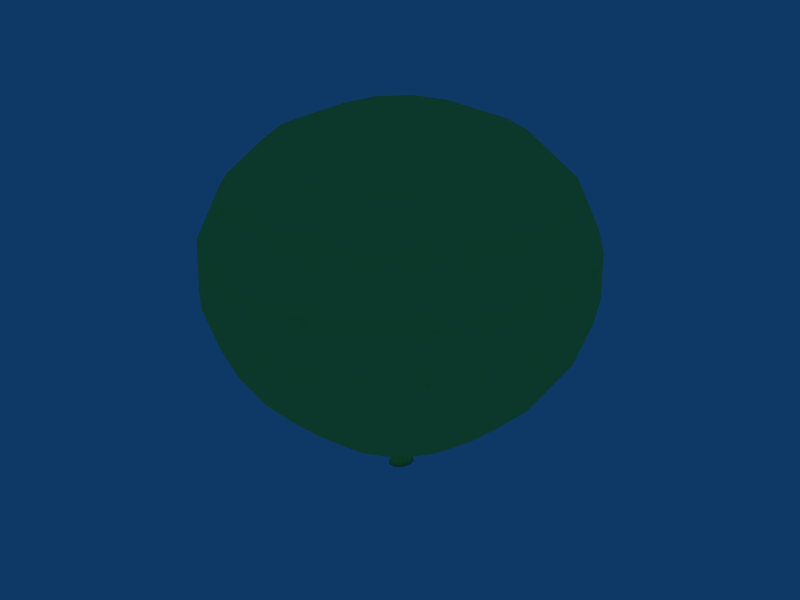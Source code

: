 # Source: balloon.blend  (saved by Blender 2.49.2; exported with 4.5.12 LTS)
import bpy
from mathutils import Matrix  # noqa: F401  (used for matrix-valued properties, if any)

bpy.ops.wm.read_factory_settings(use_empty=True)
scene = bpy.context.scene
scene.name = 'Scene'

# ---- collections
col_collection_1 = bpy.data.collections.new('Collection 1'); scene.collection.children.link(col_collection_1)

# ---- materials (node trees are filled in below, after node groups)
mat_material_001 = bpy.data.materials.new('Material.001')
mat_material_001.alpha_threshold = 0.0
mat_material_001.diffuse_color = (0.7454, 1.0, 0.4092, 1.0)
mat_material_001.roughness = 0.5
mat_material_001.line_color = (0.0, 0.0, 0.0, 1.0)

# ---- material node trees

# ---- world
world_world = bpy.data.worlds.new('World'); scene.world = world_world
world_world.color = (0.05656, 0.2208, 0.4)
world_world.use_sun_shadow = False
world_world.sun_shadow_jitter_overblur = 0.0
world_world.cycles.sampling_method = 'MANUAL'
world_world.cycles.sample_map_resolution = 256

# ---- meshes
me_balloon = bpy.data.meshes.new('balloon')
me_balloon.from_pydata([(0.4455, 1.162e-08, 0.1034), (0.1104, 0.06358, -0.3856), (0.2428, 0.1339, -0.2763), (0.362, 0.1954, -0.1099), (0.3888, 0.2132, 0.1055), (0.2598, 0.1469, 0.3157), (0.001857, 2.883e-08, 0.3939), (0.1514, 0.2571, 0.3169), (0.2282, 0.3809, 0.108), (0.2132, 0.3529, -0.1074), (0.142, 0.2391, -0.2748), (0.06351, 0.1112, -0.3851), (-0.001295, 0.1291, -0.3847), (-0.000677, 0.2804, -0.2743), (0.0001677, 0.4159, -0.107), (0.001012, 0.4467, 0.1088), (0.001631, 0.2985, 0.3177), (-0.1482, 0.2574, 0.3181), (-0.2264, 0.3816, 0.1098), (-0.2131, 0.3536, -0.1057), (-0.1434, 0.2395, -0.2736), (-0.06613, 0.1114, -0.3846), (-0.1131, 0.06369, -0.3847), (-0.2445, 0.1343, -0.2743), (-0.3622, 0.1961, -0.107), (-0.3874, 0.2139, 0.1087), (-0.2567, 0.1472, 0.3179), (-0.296, 8.344e-09, 0.3176), (-0.4443, -2.034e-08, 0.1071), (-0.4144, -1.624e-08, -0.1091), (-0.2802, -1.378e-08, -0.2753), (-0.1301, -8.044e-09, -0.3848), (-0.1131, -0.06369, -0.3847), (-0.2445, -0.1343, -0.2743), (-0.3622, -0.1961, -0.107), (-0.3874, -0.2139, 0.1087), (-0.2567, -0.1472, 0.3179), (-0.1482, -0.2574, 0.3181), (-0.2264, -0.3816, 0.1098), (-0.2131, -0.3536, -0.1057), (-0.1434, -0.2395, -0.2736), (-0.06613, -0.1114, -0.3846), (-0.001295, -0.1291, -0.3847), (-0.000677, -0.2804, -0.2743), (0.0001677, -0.4159, -0.107), (0.001012, -0.4467, 0.1088), (0.001631, -0.2985, 0.3177), (0.1514, -0.2571, 0.3169), (0.2282, -0.3809, 0.108), (0.2132, -0.3529, -0.1074), (0.142, -0.2391, -0.2748), (0.06351, -0.1112, -0.3851), (0.1104, -0.06358, -0.3856), (0.2428, -0.1339, -0.2763), (0.362, -0.1954, -0.1099), (0.3888, -0.2132, 0.1055), (0.2598, -0.1469, 0.3157), (0.299, 4.358e-08, 0.3151), (0.4139, 3.047e-08, -0.1125), (0.2784, 2.227e-08, -0.2777), (0.1274, -6.405e-09, -0.3859), (0.1804, 0.1009, -0.3375), (0.3113, 0.1697, -0.1994), (0.4316, 0.1103, 0.1081), (0.392, 0.2137, -0.002878), (0.3424, 0.1902, 0.2245), (0.1385, 0.07773, 0.3787), (0.2082, 0.2045, 0.3217), (0.2006, 0.3367, 0.2263), (0.3198, 0.3081, 0.1106), (0.2306, 0.3832, -0.0003339), (0.2968, 0.2832, -0.1145), (0.1829, 0.3048, -0.1973), (0.1959, 0.19, -0.2809), (0.105, 0.179, -0.3365), (0.08764, 0.0881, -0.3873), (0.03137, 0.1212, -0.387), (0.072, 0.2649, -0.2803), (-0.001006, 0.2093, -0.336), (0.1103, 0.398, -0.1136), (-0.0002626, 0.3586, -0.1969), (0.119, 0.4301, 0.1126), (0.0006162, 0.4506, 0.0002254), (0.07755, 0.2814, 0.3229), (0.001405, 0.3934, 0.2272), (-0.07427, 0.2815, 0.3236), (-0.1979, 0.3372, 0.2279), (-0.1171, 0.4304, 0.1135), (-0.2296, 0.3839, 0.001445), (-0.1101, 0.3984, -0.1128), (-0.1836, 0.3054, -0.1959), (-0.07345, 0.2652, -0.2797), (-0.1071, 0.1793, -0.3356), (-0.03399, 0.1212, -0.3867), (-0.09031, 0.08821, -0.3866), (-0.1975, 0.1904, -0.2793), (-0.1827, 0.1012, -0.336), (-0.2969, 0.284, -0.1122), (-0.3124, 0.1703, -0.1969), (-0.3182, 0.3088, 0.1132), (-0.3915, 0.2144, 0.0003011), (-0.2051, 0.2048, 0.3234), (-0.34, 0.1906, 0.2273), (-0.2798, 0.07448, 0.323), (-0.3909, -5.996e-09, 0.2265), (-0.4303, 0.1107, 0.1117), (-0.4486, -1.829e-08, -0.001607), (-0.4002, 0.1011, -0.1135), (-0.3577, -1.501e-08, -0.1985), (-0.267, 0.06833, -0.28), (-0.2096, -1.091e-08, -0.3365), (-0.1225, 0.0321, -0.3867), (-0.1225, -0.0321, -0.3867), (-0.05858, -0.03257, -0.4138), (-0.267, -0.06833, -0.28), (-0.1827, -0.1012, -0.336), (-0.4002, -0.1011, -0.1135), (-0.3124, -0.1703, -0.1969), (-0.4303, -0.1107, 0.1117), (-0.3915, -0.2144, 0.000301), (-0.2798, -0.07448, 0.323), (-0.34, -0.1906, 0.2273), (-0.2051, -0.2048, 0.3234), (-0.1979, -0.3372, 0.2279), (-0.3182, -0.3088, 0.1132), (-0.2296, -0.3839, 0.001445), (-0.2969, -0.284, -0.1122), (-0.1836, -0.3054, -0.1959), (-0.1975, -0.1904, -0.2793), (-0.1071, -0.1793, -0.3356), (-0.09031, -0.08821, -0.3866), (-0.03399, -0.1212, -0.3867), (-0.07345, -0.2652, -0.2797), (-0.001006, -0.2093, -0.336), (-0.1101, -0.3984, -0.1128), (-0.0002626, -0.3586, -0.1969), (-0.1171, -0.4304, 0.1135), (0.0006162, -0.4506, 0.0002255), (-0.07427, -0.2815, 0.3236), (0.001405, -0.3934, 0.2272), (0.07755, -0.2814, 0.3229), (0.2006, -0.3367, 0.2263), (0.119, -0.4301, 0.1126), (0.2306, -0.3832, -0.0003339), (0.1103, -0.398, -0.1136), (0.1829, -0.3048, -0.1973), (0.072, -0.2649, -0.2803), (0.105, -0.179, -0.3365), (0.03137, -0.1212, -0.387), (0.08764, -0.0881, -0.3873), (0.1959, -0.19, -0.2809), (0.1804, -0.1009, -0.3375), (0.2968, -0.2832, -0.1145), (0.3113, -0.1697, -0.1994), (0.3198, -0.3081, 0.1106), (0.392, -0.2137, -0.002878), (0.2082, -0.2045, 0.3217), (0.3424, -0.1902, 0.2245), (0.2828, -0.07434, 0.3206), (0.3997, -0.1007, -0.1168), (0.3565, 2.637e-08, -0.2014), (0.2652, -0.06812, -0.2822), (0.2072, 7.934e-09, -0.3383), (0.1198, -0.03204, -0.3877), (0.0643, -1.665e-08, -0.4144), (0.449, 2.104e-08, -0.005336), (0.4316, -0.1103, 0.1081), (0.3931, 2.76e-08, 0.2232), (0.1592, 3.62e-08, 0.3784), (0.1385, -0.07773, 0.3787), (0.05565, -0.03251, -0.4143), (0.0317, -0.05688, -0.4141), (0.08124, -0.136, 0.3792), (0.001852, -0.1579, 0.3796), (-0.001442, -0.06602, -0.4139), (-0.0346, -0.05693, -0.4139), (-0.07758, -0.1362, 0.3799), (-0.135, -0.07786, 0.3798), (-0.06725, -1.747e-08, -0.4139), (-0.1557, 1.859e-08, 0.3797), (-0.135, 0.07786, 0.3798), (-0.05858, 0.03257, -0.4138), (-0.0346, 0.05693, -0.4139), (-0.07758, 0.1362, 0.3799), (0.001852, 0.1579, 0.3796), (-0.001442, 0.06602, -0.4139), (0.0317, 0.05688, -0.4141), (0.08124, 0.136, 0.3792), (0.2828, 0.07434, 0.3206), (0.3997, 0.1007, -0.1168), (0.2652, 0.06812, -0.2822), (0.05565, 0.03251, -0.4143), (0.1198, 0.03204, -0.3877), (0.1963, 0.0511, -0.3416), (0.3421, 0.08696, -0.2066), (0.4357, 0.1107, -0.005605), (0.377, 0.09747, 0.2306), (0.2787, 0.2704, 0.2325), (0.3232, 0.3101, -0.003171), (0.2534, 0.2435, -0.2048), (0.1445, 0.1418, -0.3408), (0.05269, 0.1968, -0.3403), (0.09377, 0.341, -0.2041), (0.1203, 0.4343, -0.001721), (0.1038, 0.3752, 0.2343), (-0.101, 0.3755, 0.2352), (-0.1191, 0.4347, -0.0007972), (-0.09443, 0.3413, -0.2034), (-0.05477, 0.1969, -0.3399), (-0.1467, 0.1421, -0.3396), (-0.2544, 0.2441, -0.2028), (-0.3225, 0.3109, -0.0006027), (-0.2761, 0.2709, 0.2348), (-0.3747, 0.09772, 0.2337), (-0.4353, 0.1111, -0.002033), (-0.3433, 0.08726, -0.2038), (-0.1986, 0.05124, -0.34), (-0.1986, -0.05124, -0.34), (-0.3433, -0.08726, -0.2038), (-0.4353, -0.1111, -0.002033), (-0.3747, -0.09772, 0.2337), (-0.2761, -0.2709, 0.2348), (-0.3225, -0.3109, -0.0006027), (-0.2544, -0.2441, -0.2028), (-0.1467, -0.1421, -0.3396), (-0.05477, -0.1969, -0.3399), (-0.09443, -0.3413, -0.2034), (-0.1191, -0.4347, -0.0007971), (-0.101, -0.3755, 0.2352), (0.1038, -0.3752, 0.2343), (0.1203, -0.4343, -0.001721), (0.09377, -0.341, -0.2041), (0.05269, -0.1968, -0.3403), (0.1445, -0.1418, -0.3408), (0.2534, -0.2435, -0.2048), (0.3232, -0.3101, -0.003171), (0.2787, -0.2704, 0.2325), (0.377, -0.09747, 0.2306), (0.4357, -0.1107, -0.005605), (0.3421, -0.08696, -0.2066), (0.1963, -0.0511, -0.3416), (0.007219, 0.004943, -0.4339), (0.003578, 0.008647, -0.4339), (-0.00146, 0.01004, -0.4339), (-0.006501, 0.008656, -0.4339), (-0.01015, 0.004951, -0.4339), (-0.01146, -2.066e-08, -0.4339), (-0.006501, -0.008656, -0.4339), (-0.00146, -0.01004, -0.4339), (0.003578, -0.008647, -0.4339), (0.007219, -0.004943, -0.4339), (0.008534, -2.054e-08, -0.4339), (-0.01015, -0.004951, -0.4339), (-0.008523, -0.003895, -0.4355), (0.006164, -2.082e-08, -0.4349), (0.00513, -0.003889, -0.435), (0.002267, -0.006803, -0.4351), (-0.001694, -0.007896, -0.4352), (-0.005657, -0.006809, -0.4353), (-0.009559, -2.094e-08, -0.4355), (-0.008523, 0.003895, -0.4355), (-0.005657, 0.006809, -0.4353), (-0.001694, 0.007896, -0.4352), (0.002267, 0.006803, -0.4351), (0.00513, 0.003889, -0.435), (0.01799, 0.009836, -0.4695), (0.01082, 0.01721, -0.4705), (0.0009009, 0.01997, -0.472), (-0.009019, 0.01722, -0.4735), (-0.01619, 0.009853, -0.4746), (-0.01878, -1.828e-08, -0.475), (-0.009019, -0.01722, -0.4735), (0.0009009, -0.01997, -0.472), (0.01082, -0.01721, -0.4705), (0.01799, -0.009836, -0.4695), (0.02058, -1.783e-08, -0.4691), (-0.01619, -0.009853, -0.4746), (0.0033, -1.994e-08, -0.4841), (-0.02188, -0.01516, -0.4951), (0.0347, -1.501e-08, -0.4868), (0.03071, -0.01513, -0.4873), (0.01968, -0.02647, -0.4889), (0.004416, -0.03073, -0.4912), (-0.01085, -0.0265, -0.4935), (-0.02587, -1.571e-08, -0.4958), (-0.02188, 0.01516, -0.4951), (-0.01085, 0.0265, -0.4935), (0.004416, 0.03073, -0.4912), (0.01968, 0.02647, -0.4889), (0.03071, 0.01513, -0.4873), (0.001553, -0.002064, -0.459), (0.0021, -2.13e-08, -0.459), (3.641e-05, -0.003611, -0.4591), (-0.002061, -0.00419, -0.4593), (-0.004159, -0.003614, -0.4594), (-0.005677, -0.002067, -0.4596), (-0.006225, -2.137e-08, -0.4596), (-0.005677, 0.002067, -0.4596), (-0.004159, 0.003614, -0.4594), (-0.002061, 0.00419, -0.4593), (3.641e-05, 0.00361, -0.4591), (0.001553, 0.002064, -0.459), (0.01384, -0.008603, -0.4457), (0.01612, -1.861e-08, -0.4456), (0.007501, -0.01505, -0.4459), (-0.001262, -0.01747, -0.4462), (-0.01003, -0.01506, -0.4465), (-0.01637, -0.008617, -0.4468), (-0.01866, -1.887e-08, -0.4469), (-0.01637, 0.008617, -0.4468), (-0.01003, 0.01506, -0.4465), (-0.001262, 0.01747, -0.4462), (0.007501, 0.01505, -0.4459), (0.01384, 0.008603, -0.4457), (0.01257, -0.007733, -0.4524), (0.01463, -1.899e-08, -0.4523), (0.006877, -0.01353, -0.4526), (-0.0009997, -0.0157, -0.4529), (-0.00888, -0.01354, -0.4532), (-0.01458, -0.007746, -0.4534), (-0.01664, -1.923e-08, -0.4535), (-0.01458, 0.007746, -0.4534), (-0.00888, 0.01354, -0.4532), (-0.0009997, 0.0157, -0.4529), (0.006877, 0.01353, -0.4526), (0.01257, 0.007733, -0.4524), (0.01198, -0.007682, -0.4396), (0.01402, -1.911e-08, -0.4395), (0.006323, -0.01344, -0.4398), (-0.001502, -0.0156, -0.4401), (-0.00933, -0.01345, -0.4404), (-0.01499, -0.007695, -0.4406), (-0.01704, -1.934e-08, -0.4407), (-0.01499, 0.007695, -0.4406), (-0.00933, 0.01345, -0.4404), (-0.001502, 0.0156, -0.4401), (0.006323, 0.01344, -0.4398), (0.01198, 0.007682, -0.4396)], [], [(191, 192, 164), (60, 164, 192), (192, 191, 1), (192, 1, 61, 193), (60, 192, 193, 162), (193, 61, 2, 190), (162, 193, 190, 59), (190, 2, 62, 194), (59, 190, 194, 160), (194, 62, 3, 189), (160, 194, 189, 58), (63, 0, 165, 195), (4, 63, 195, 64), (195, 165, 58, 189), (64, 195, 189, 3), (63, 4, 65, 196), (0, 63, 196, 167), (196, 65, 5, 188), (167, 196, 188, 57), (168, 57, 188), (188, 66, 168), (6, 168, 66), (66, 188, 5), (66, 5, 67), (67, 187, 66), (6, 66, 187), (187, 67, 7), (69, 8, 68, 197), (4, 69, 197, 65), (197, 68, 7, 67), (65, 197, 67, 5), (71, 9, 70, 198), (3, 71, 198, 64), (198, 70, 8, 69), (64, 198, 69, 4), (73, 10, 72, 199), (2, 73, 199, 62), (199, 72, 9, 71), (62, 199, 71, 3), (75, 11, 74, 200), (1, 75, 200, 61), (200, 74, 10, 73), (61, 200, 73, 2), (186, 75, 191), (1, 191, 75), (75, 186, 11), (185, 76, 186), (11, 186, 76), (76, 185, 12), (76, 12, 78, 201), (11, 76, 201, 74), (201, 78, 13, 77), (74, 201, 77, 10), (77, 13, 80, 202), (10, 77, 202, 72), (202, 80, 14, 79), (72, 202, 79, 9), (79, 14, 82, 203), (9, 79, 203, 70), (203, 82, 15, 81), (70, 203, 81, 8), (81, 15, 84, 204), (8, 81, 204, 68), (204, 84, 16, 83), (68, 204, 83, 7), (187, 7, 83), (83, 184, 187), (6, 187, 184), (184, 83, 16), (184, 16, 85), (85, 183, 184), (6, 184, 183), (183, 85, 17), (87, 18, 86, 205), (15, 87, 205, 84), (205, 86, 17, 85), (84, 205, 85, 16), (89, 19, 88, 206), (14, 89, 206, 82), (206, 88, 18, 87), (82, 206, 87, 15), (91, 20, 90, 207), (13, 91, 207, 80), (207, 90, 19, 89), (80, 207, 89, 14), (93, 21, 92, 208), (12, 93, 208, 78), (208, 92, 20, 91), (78, 208, 91, 13), (182, 93, 185), (12, 185, 93), (93, 182, 21), (181, 94, 182), (21, 182, 94), (94, 181, 22), (94, 22, 96, 209), (21, 94, 209, 92), (209, 96, 23, 95), (92, 209, 95, 20), (95, 23, 98, 210), (20, 95, 210, 90), (210, 98, 24, 97), (90, 210, 97, 19), (97, 24, 100, 211), (19, 97, 211, 88), (211, 100, 25, 99), (88, 211, 99, 18), (99, 25, 102, 212), (18, 99, 212, 86), (212, 102, 26, 101), (86, 212, 101, 17), (183, 17, 101), (101, 180, 183), (6, 183, 180), (180, 101, 26), (180, 26, 103), (103, 179, 180), (6, 180, 179), (179, 103, 27), (105, 28, 104, 213), (25, 105, 213, 102), (213, 104, 27, 103), (102, 213, 103, 26), (107, 29, 106, 214), (24, 107, 214, 100), (214, 106, 28, 105), (100, 214, 105, 25), (109, 30, 108, 215), (23, 109, 215, 98), (215, 108, 29, 107), (98, 215, 107, 24), (111, 31, 110, 216), (22, 111, 216, 96), (216, 110, 30, 109), (96, 216, 109, 23), (178, 111, 181), (22, 181, 111), (111, 178, 31), (113, 112, 178), (31, 178, 112), (112, 113, 32), (112, 32, 115, 217), (31, 112, 217, 110), (217, 115, 33, 114), (110, 217, 114, 30), (114, 33, 117, 218), (30, 114, 218, 108), (218, 117, 34, 116), (108, 218, 116, 29), (116, 34, 119, 219), (29, 116, 219, 106), (219, 119, 35, 118), (106, 219, 118, 28), (118, 35, 121, 220), (28, 118, 220, 104), (220, 121, 36, 120), (104, 220, 120, 27), (179, 27, 120), (120, 177, 179), (6, 179, 177), (177, 120, 36), (177, 36, 122), (122, 176, 177), (6, 177, 176), (176, 122, 37), (124, 38, 123, 221), (35, 124, 221, 121), (221, 123, 37, 122), (121, 221, 122, 36), (126, 39, 125, 222), (34, 126, 222, 119), (222, 125, 38, 124), (119, 222, 124, 35), (128, 40, 127, 223), (33, 128, 223, 117), (223, 127, 39, 126), (117, 223, 126, 34), (130, 41, 129, 224), (32, 130, 224, 115), (224, 129, 40, 128), (115, 224, 128, 33), (175, 130, 113), (32, 113, 130), (130, 175, 41), (174, 131, 175), (41, 175, 131), (131, 174, 42), (131, 42, 133, 225), (41, 131, 225, 129), (225, 133, 43, 132), (129, 225, 132, 40), (132, 43, 135, 226), (40, 132, 226, 127), (226, 135, 44, 134), (127, 226, 134, 39), (134, 44, 137, 227), (39, 134, 227, 125), (227, 137, 45, 136), (125, 227, 136, 38), (136, 45, 139, 228), (38, 136, 228, 123), (228, 139, 46, 138), (123, 228, 138, 37), (176, 37, 138), (138, 173, 176), (6, 176, 173), (173, 138, 46), (173, 46, 140), (140, 172, 173), (6, 173, 172), (172, 140, 47), (142, 48, 141, 229), (45, 142, 229, 139), (229, 141, 47, 140), (139, 229, 140, 46), (144, 49, 143, 230), (44, 144, 230, 137), (230, 143, 48, 142), (137, 230, 142, 45), (146, 50, 145, 231), (43, 146, 231, 135), (231, 145, 49, 144), (135, 231, 144, 44), (148, 51, 147, 232), (42, 148, 232, 133), (232, 147, 50, 146), (133, 232, 146, 43), (171, 148, 174), (42, 174, 148), (148, 171, 51), (170, 149, 171), (51, 171, 149), (149, 170, 52), (149, 52, 151, 233), (51, 149, 233, 147), (233, 151, 53, 150), (147, 233, 150, 50), (150, 53, 153, 234), (50, 150, 234, 145), (234, 153, 54, 152), (145, 234, 152, 49), (152, 54, 155, 235), (49, 152, 235, 143), (235, 155, 55, 154), (143, 235, 154, 48), (154, 55, 157, 236), (48, 154, 236, 141), (236, 157, 56, 156), (141, 236, 156, 47), (172, 47, 156), (156, 169, 172), (6, 172, 169), (169, 156, 56), (169, 56, 158), (158, 168, 169), (6, 169, 168), (168, 158, 57), (166, 0, 167, 237), (55, 166, 237, 157), (237, 167, 57, 158), (157, 237, 158, 56), (166, 55, 155, 238), (0, 166, 238, 165), (238, 155, 54, 159), (165, 238, 159, 58), (161, 59, 160, 239), (53, 161, 239, 153), (239, 160, 58, 159), (153, 239, 159, 54), (163, 60, 162, 240), (52, 163, 240, 151), (240, 162, 59, 161), (151, 240, 161, 53), (164, 163, 170), (52, 170, 163), (163, 164, 60), (164, 170, 250, 251), (170, 171, 249, 250), (171, 174, 248, 249), (174, 175, 247, 248), (175, 113, 252, 247), (113, 178, 246, 252), (178, 181, 245, 246), (181, 182, 244, 245), (182, 185, 243, 244), (185, 186, 242, 243), (186, 191, 241, 242), (191, 164, 251, 241), (241, 251, 254, 264), (242, 241, 264, 263), (243, 242, 263, 262), (244, 243, 262, 261), (245, 244, 261, 260), (246, 245, 260, 259), (252, 246, 259, 253), (247, 252, 253, 258), (248, 247, 258, 257), (249, 248, 257, 256), (250, 249, 256, 255), (251, 250, 255, 254), (265, 275, 279, 289), (266, 265, 289, 288), (267, 266, 288, 287), (268, 267, 287, 286), (269, 268, 286, 285), (270, 269, 285, 284), (276, 270, 284, 278), (271, 276, 278, 283), (272, 271, 283, 282), (273, 272, 282, 281), (274, 273, 281, 280), (275, 274, 280, 279), (279, 277, 289), (289, 277, 288), (288, 277, 287), (287, 277, 286), (286, 277, 285), (285, 277, 284), (284, 277, 278), (278, 277, 283), (283, 277, 282), (282, 277, 281), (281, 277, 280), (280, 277, 279), (290, 274, 275, 291), (292, 273, 274, 290), (293, 272, 273, 292), (294, 271, 272, 293), (295, 276, 271, 294), (296, 270, 276, 295), (297, 269, 270, 296), (298, 268, 269, 297), (299, 267, 268, 298), (300, 266, 267, 299), (301, 265, 266, 300), (291, 275, 265, 301), (302, 314, 315, 303), (314, 290, 291, 315), (304, 316, 314, 302), (316, 292, 290, 314), (305, 317, 316, 304), (317, 293, 292, 316), (306, 318, 317, 305), (318, 294, 293, 317), (307, 319, 318, 306), (319, 295, 294, 318), (308, 320, 319, 307), (320, 296, 295, 319), (309, 321, 320, 308), (321, 297, 296, 320), (310, 322, 321, 309), (322, 298, 297, 321), (311, 323, 322, 310), (323, 299, 298, 322), (312, 324, 323, 311), (324, 300, 299, 323), (313, 325, 324, 312), (325, 301, 300, 324), (303, 315, 325, 313), (315, 291, 301, 325), (255, 326, 327, 254), (326, 302, 303, 327), (256, 328, 326, 255), (328, 304, 302, 326), (257, 329, 328, 256), (329, 305, 304, 328), (258, 330, 329, 257), (330, 306, 305, 329), (253, 331, 330, 258), (331, 307, 306, 330), (259, 332, 331, 253), (332, 308, 307, 331), (260, 333, 332, 259), (333, 309, 308, 332), (261, 334, 333, 260), (334, 310, 309, 333), (262, 335, 334, 261), (335, 311, 310, 334), (263, 336, 335, 262), (336, 312, 311, 335), (264, 337, 336, 263), (337, 313, 312, 336), (254, 327, 337, 264), (327, 303, 313, 337)])
me_balloon.polygons.foreach_set('use_smooth', [True] * 384)
me_balloon.materials.append(mat_material_001)
me_balloon.use_remesh_preserve_volume = False
me_balloon.use_remesh_preserve_attributes = False
me_balloon.use_mirror_vertex_groups = False
me_balloon.update()

# ---- objects
ob_balloon = bpy.data.objects.new('balloon', me_balloon)

# ---- transforms, parenting, visibility, modifiers, constraints
ob_balloon.location = (-0.0007247, 1.902e-09, 0.05556)
ob_balloon.lock_rotations_4d = False
ob_balloon.empty_display_type = 'ARROWS'
ob_balloon.lineart.crease_threshold = 0.0

# ---- collection membership
col_collection_1.objects.link(ob_balloon)

# ---- scene / render settings (as saved in the file)
scene.frame_start = 1; scene.frame_end = 250; scene.frame_set(1)
scene.render.engine = 'BLENDER_EEVEE_NEXT'
scene.render.image_settings.file_format = 'JPEG'
scene.render.image_settings.color_mode = 'RGB'
scene.render.image_settings.compression = 90
scene.render.resolution_x = 800
scene.render.resolution_y = 600
scene.render.pixel_aspect_x = 100.0
scene.render.pixel_aspect_y = 100.0
scene.render.fps = 25
scene.render.dither_intensity = 0.0
scene.render.use_compositing = False
scene.render.use_sequencer = False
scene.render.bake_margin = 2
scene.render.bake_bias = 0.0
scene.render.use_stamp_time = False
scene.render.use_stamp_date = False
scene.render.use_stamp_frame = False
scene.render.use_stamp_camera = False
scene.render.use_stamp_scene = False
scene.render.use_stamp_filename = False
scene.render.use_stamp_render_time = False
scene.render.stamp_font_size = 0
scene.cycles.use_denoising = False
scene.cycles.samples = 10
scene.cycles.sampling_pattern = 'TABULATED_SOBOL'
scene.cycles.light_sampling_threshold = 0.0
scene.cycles.use_adaptive_sampling = False
scene.cycles.use_light_tree = False
scene.cycles.blur_glossy = 0.0
scene.cycles.volume_bounces = 1
scene.cycles.pixel_filter_type = 'GAUSSIAN'
scene.cycles.sample_clamp_indirect = 0.0
scene.view_settings.view_transform = 'Raw'
bpy.context.view_layer.update()

# ---- added for rendering (the .blend has no active camera): camera
cam_auto = bpy.data.cameras.new('AutoCamera')
cam_auto.lens = 50.0
cam_auto.sensor_width = 36.0
cam_auto.clip_end = 1000.0
ob_auto_camera = bpy.data.objects.new('AutoCamera', cam_auto)
scene.collection.objects.link(ob_auto_camera)
ob_auto_camera.location = (1.43557, -1.72332, 1.15353)
ob_auto_camera.rotation_euler = (1.09748, -7.21219e-08, 0.694738)
scene.camera = ob_auto_camera
bpy.context.view_layer.update()

